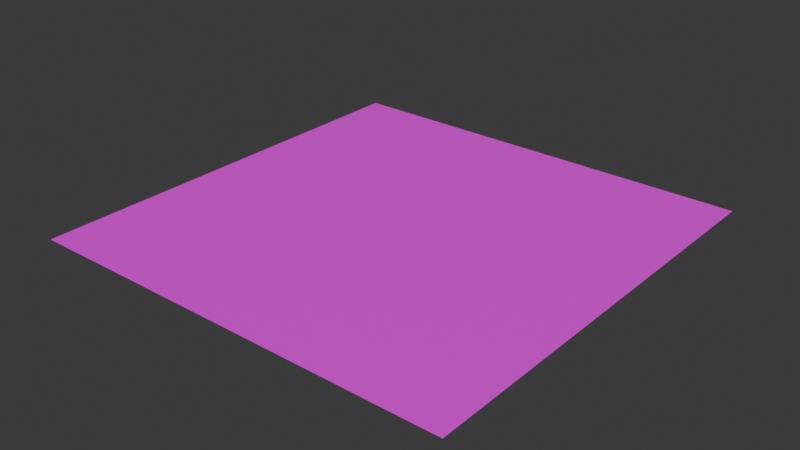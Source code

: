 # Source: Plane.blend  (saved by Blender 4.3.34; exported with 4.5.12 LTS)
import bpy
from mathutils import Matrix  # noqa: F401  (used for matrix-valued properties, if any)

bpy.ops.wm.read_factory_settings(use_empty=True)
scene = bpy.context.scene
scene.name = 'Scene'

# ---- collections
col_collection = bpy.data.collections.new('Collection'); scene.collection.children.link(col_collection)

# ---- images (referenced by path relative to the original .blend; pixels are not part of the script)
import os
ASSET_DIR = os.environ.get("B2B_ASSET_DIR", "")  # directory of the original .blend (textures are referenced by path, not embedded)
HERE = os.path.dirname(os.path.abspath(__file__))  # packed textures are extracted next to this script under _unpacked/

def load_image(name, relpath, width, height, colorspace="sRGB"):
    """Load a texture the original file referenced (path relative to the .blend, or extracted next to this script)."""
    p = next((c for c in (os.path.join(HERE, relpath), os.path.join(ASSET_DIR, relpath)) if relpath and os.path.exists(c)), "")
    if p:
        img = bpy.data.images.load(p, check_existing=True)
        img.name = name
    else:  # same state as the original file: an image datablock whose file is absent (Cycles renders it pink)
        img = bpy.data.images.new(name, width, height)
        img.source = "FILE"
        img.filepath = "//" + (relpath or name)
    img.colorspace_settings.name = colorspace
    return img
img_colorpalette_png = load_image('ColorPalette.png', 'ColorPalette.png', 1024, 1024, 'sRGB')

# ---- materials (node trees are filled in below, after node groups)
mat_base = bpy.data.materials.new('Base')
mat_base.alpha_threshold = 0.0
mat_base.roughness = 0.5
mat_base.line_color = (0.0, 0.0, 0.0, 1.0)

# ---- material node trees
mat_base.use_nodes = True; mat_base.node_tree.nodes.clear()
_N = mat_base.node_tree.nodes; _L = mat_base.node_tree.links
n0 = _N.new('ShaderNodeOutputMaterial'); n0.name = 'Material Output'; n0.location = (300, 300)
n1 = _N.new('ShaderNodeBsdfPrincipled'); n1.name = 'Principled BSDF'; n1.location = (10, 300)
n1.inputs[3].default_value = 1.45
n2 = _N.new('ShaderNodeTexImage'); n2.name = 'Image Texture'; n2.location = (-280, 275)
n2.image = img_colorpalette_png
_L.new(n1.outputs[0], n0.inputs[0])
_L.new(n2.outputs[0], n1.inputs[0])
n0.is_active_output = True

# ---- world
world_world = bpy.data.worlds.new('World'); scene.world = world_world
world_world.use_nodes = True; world_world.node_tree.nodes.clear()
_N = world_world.node_tree.nodes; _L = world_world.node_tree.links
n0 = _N.new('ShaderNodeOutputWorld'); n0.name = 'World Output'; n0.location = (300, 300)
n1 = _N.new('ShaderNodeBackground'); n1.name = 'Background'; n1.location = (10, 300)
n1.inputs[0].default_value = (0.05088, 0.05088, 0.05088, 1.0)
_L.new(n1.outputs[0], n0.inputs[0])
n0.is_active_output = True
world_world.color = (0.05088, 0.05088, 0.05088)
world_world.sun_shadow_jitter_overblur = 0.0

# ---- meshes
me_plane = bpy.data.meshes.new('Plane')
me_plane.from_pydata([(-1.0, -1.0, 0.0), (1.0, -1.0, 0.0), (-1.0, 1.0, 0.0), (1.0, 1.0, 0.0)], [], [(0, 1, 3, 2)])
_uv = me_plane.uv_layers.new(name='UVMap')
_uv.uv.foreach_set('vector', [0.1428, 0.7703, 0.1632, 0.7703, 0.1632, 0.7907, 0.1428, 0.7907])
me_plane.materials.append(mat_base)
me_plane.update()

# ---- objects
ob_plane = bpy.data.objects.new('Plane', me_plane)

# ---- transforms, parenting, visibility, modifiers, constraints
ob_plane.location = (0.0, 0.0, 0.0)

# ---- collection membership
col_collection.objects.link(ob_plane)

# ---- scene / render settings (as saved in the file)
scene.frame_start = 1; scene.frame_end = 250; scene.frame_set(1)
scene.render.engine = 'BLENDER_EEVEE_NEXT'
bpy.context.view_layer.update()

# ---- added for rendering (the .blend has no active camera and no usable light): camera, sun
cam_auto = bpy.data.cameras.new('AutoCamera')
cam_auto.lens = 50.0
cam_auto.sensor_width = 36.0
cam_auto.clip_end = 1000.0
ob_auto_camera = bpy.data.objects.new('AutoCamera', cam_auto)
scene.collection.objects.link(ob_auto_camera)
ob_auto_camera.location = (2.61693, -3.14032, 2.09354)
ob_auto_camera.rotation_euler = (1.09748, -7.21219e-08, 0.694738)
scene.camera = ob_auto_camera
light_auto_sun = bpy.data.lights.new('AutoSun', 'SUN')
light_auto_sun.energy = 3.0
light_auto_sun.angle = 0.0523599
ob_auto_sun = bpy.data.objects.new('AutoSun', light_auto_sun)
scene.collection.objects.link(ob_auto_sun)
ob_auto_sun.rotation_euler = (0.872665, 0.174533, 0.523599)
bpy.context.view_layer.update()
